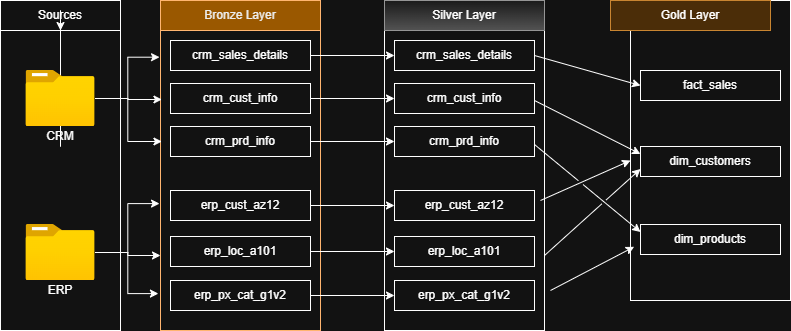

The diagram above was exported from draw.io. Its source (the exported page's mxGraphModel, read from the mxfile embedded in the PNG):
<mxGraphModel dx="661" dy="325" grid="1" gridSize="10" guides="1" tooltips="1" connect="1" arrows="1" fold="1" page="1" pageScale="1" pageWidth="827" pageHeight="1169" math="0" shadow="0">
  <root>
    <mxCell id="0" />
    <mxCell id="1" parent="0" />
    <mxCell id="hoGrTiAPAtHs_b-YhV1q-1" parent="1" style="rounded=0;whiteSpace=wrap;html=1;fillColor=none;" value="" vertex="1">
      <mxGeometry height="300" width="120" x="30" y="70" as="geometry" />
    </mxCell>
    <mxCell id="hoGrTiAPAtHs_b-YhV1q-2" parent="1" style="rounded=0;whiteSpace=wrap;html=1;fillColor=none;" value="Sources" vertex="1">
      <mxGeometry height="30" width="120" x="30" y="40" as="geometry" />
    </mxCell>
    <mxCell id="hoGrTiAPAtHs_b-YhV1q-17" edge="1" parent="1" source="hoGrTiAPAtHs_b-YhV1q-3" style="edgeStyle=orthogonalEdgeStyle;rounded=0;orthogonalLoop=1;jettySize=auto;html=1;" target="hoGrTiAPAtHs_b-YhV1q-1">
      <mxGeometry relative="1" as="geometry" />
    </mxCell>
    <mxCell id="hoGrTiAPAtHs_b-YhV1q-3" parent="1" style="image;aspect=fixed;html=1;points=[];align=center;fontSize=12;image=img/lib/azure2/general/Folder_Blank.svg;" value="" vertex="1">
      <mxGeometry height="56.00000000000001" width="69" x="55.5" y="110" as="geometry" />
    </mxCell>
    <mxCell id="hoGrTiAPAtHs_b-YhV1q-26" edge="1" parent="1" source="hoGrTiAPAtHs_b-YhV1q-4" style="edgeStyle=orthogonalEdgeStyle;rounded=0;orthogonalLoop=1;jettySize=auto;html=1;entryX=0;entryY=0.75;entryDx=0;entryDy=0;" target="hoGrTiAPAtHs_b-YhV1q-7">
      <mxGeometry relative="1" as="geometry" />
    </mxCell>
    <mxCell id="hoGrTiAPAtHs_b-YhV1q-4" parent="1" style="image;aspect=fixed;html=1;points=[];align=center;fontSize=12;image=img/lib/azure2/general/Folder_Blank.svg;" value="" vertex="1">
      <mxGeometry height="56.00000000000001" width="69" x="55.5" y="264" as="geometry" />
    </mxCell>
    <mxCell id="hoGrTiAPAtHs_b-YhV1q-5" parent="1" style="rounded=0;whiteSpace=wrap;html=1;fillColor=none;strokeColor=none;" value="CRM" vertex="1">
      <mxGeometry height="20" width="50" x="65" y="166" as="geometry" />
    </mxCell>
    <mxCell id="hoGrTiAPAtHs_b-YhV1q-6" parent="1" style="rounded=0;whiteSpace=wrap;html=1;fillColor=none;strokeColor=none;" value="ERP" vertex="1">
      <mxGeometry height="20" width="50" x="65" y="320" as="geometry" />
    </mxCell>
    <mxCell id="hoGrTiAPAtHs_b-YhV1q-7" parent="1" style="rounded=0;whiteSpace=wrap;html=1;fillColor=none;strokeColor=light-dark(#000000,#FFB570);" value="" vertex="1">
      <mxGeometry height="300" width="160" x="190" y="70" as="geometry" />
    </mxCell>
    <mxCell id="hoGrTiAPAtHs_b-YhV1q-8" parent="1" style="rounded=0;whiteSpace=wrap;html=1;fillColor=#f0a30a;fontColor=#000000;strokeColor=light-dark(#BD7000,#FFB570);" value="Bronze Layer" vertex="1">
      <mxGeometry height="30" width="160" x="190" y="40" as="geometry" />
    </mxCell>
    <mxCell id="UJNmg4Rh6uuH5rRNnpQ5-17" edge="1" parent="1" source="hoGrTiAPAtHs_b-YhV1q-9" style="edgeStyle=orthogonalEdgeStyle;rounded=0;orthogonalLoop=1;jettySize=auto;html=1;entryX=0;entryY=0.5;entryDx=0;entryDy=0;" target="UJNmg4Rh6uuH5rRNnpQ5-3">
      <mxGeometry relative="1" as="geometry" />
    </mxCell>
    <mxCell id="hoGrTiAPAtHs_b-YhV1q-9" parent="1" style="rounded=0;whiteSpace=wrap;html=1;fillColor=none;" value="erp_px_cat_g1v2" vertex="1">
      <mxGeometry height="30" width="140" x="200" y="320" as="geometry" />
    </mxCell>
    <mxCell id="UJNmg4Rh6uuH5rRNnpQ5-16" edge="1" parent="1" source="hoGrTiAPAtHs_b-YhV1q-10" style="edgeStyle=orthogonalEdgeStyle;rounded=0;orthogonalLoop=1;jettySize=auto;html=1;entryX=0;entryY=0.5;entryDx=0;entryDy=0;" target="UJNmg4Rh6uuH5rRNnpQ5-4">
      <mxGeometry relative="1" as="geometry" />
    </mxCell>
    <mxCell id="hoGrTiAPAtHs_b-YhV1q-10" parent="1" style="rounded=0;whiteSpace=wrap;html=1;fillColor=none;" value="erp_loc_a101" vertex="1">
      <mxGeometry height="30" width="140" x="200" y="276" as="geometry" />
    </mxCell>
    <mxCell id="UJNmg4Rh6uuH5rRNnpQ5-14" edge="1" parent="1" source="hoGrTiAPAtHs_b-YhV1q-11" style="edgeStyle=orthogonalEdgeStyle;rounded=0;orthogonalLoop=1;jettySize=auto;html=1;" target="UJNmg4Rh6uuH5rRNnpQ5-5" value="">
      <mxGeometry relative="1" as="geometry" />
    </mxCell>
    <mxCell id="hoGrTiAPAtHs_b-YhV1q-11" parent="1" style="rounded=0;whiteSpace=wrap;html=1;fillColor=none;" value="erp_cust_az12" vertex="1">
      <mxGeometry height="30" width="140" x="200" y="230" as="geometry" />
    </mxCell>
    <mxCell id="UJNmg4Rh6uuH5rRNnpQ5-13" edge="1" parent="1" source="hoGrTiAPAtHs_b-YhV1q-12" style="edgeStyle=orthogonalEdgeStyle;rounded=0;orthogonalLoop=1;jettySize=auto;html=1;entryX=0;entryY=0.5;entryDx=0;entryDy=0;" target="UJNmg4Rh6uuH5rRNnpQ5-6">
      <mxGeometry relative="1" as="geometry" />
    </mxCell>
    <mxCell id="hoGrTiAPAtHs_b-YhV1q-12" parent="1" style="rounded=0;whiteSpace=wrap;html=1;fillColor=none;" value="crm_prd_info" vertex="1">
      <mxGeometry height="30" width="140" x="200" y="166" as="geometry" />
    </mxCell>
    <mxCell id="UJNmg4Rh6uuH5rRNnpQ5-12" edge="1" parent="1" source="hoGrTiAPAtHs_b-YhV1q-13" style="edgeStyle=orthogonalEdgeStyle;rounded=0;orthogonalLoop=1;jettySize=auto;html=1;entryX=0;entryY=0.5;entryDx=0;entryDy=0;" target="UJNmg4Rh6uuH5rRNnpQ5-7">
      <mxGeometry relative="1" as="geometry" />
    </mxCell>
    <mxCell id="hoGrTiAPAtHs_b-YhV1q-13" parent="1" style="rounded=0;whiteSpace=wrap;html=1;fillColor=none;" value="crm_cust_info" vertex="1">
      <mxGeometry height="30" width="140" x="200" y="123" as="geometry" />
    </mxCell>
    <mxCell id="UJNmg4Rh6uuH5rRNnpQ5-10" edge="1" parent="1" source="hoGrTiAPAtHs_b-YhV1q-14" style="edgeStyle=orthogonalEdgeStyle;rounded=0;orthogonalLoop=1;jettySize=auto;html=1;entryX=0;entryY=0.5;entryDx=0;entryDy=0;" target="UJNmg4Rh6uuH5rRNnpQ5-8">
      <mxGeometry relative="1" as="geometry" />
    </mxCell>
    <mxCell id="hoGrTiAPAtHs_b-YhV1q-14" parent="1" style="rounded=0;whiteSpace=wrap;html=1;fillColor=none;" value="crm_sales_details" vertex="1">
      <mxGeometry height="30" width="140" x="200" y="80" as="geometry" />
    </mxCell>
    <mxCell id="hoGrTiAPAtHs_b-YhV1q-15" edge="1" parent="1" source="hoGrTiAPAtHs_b-YhV1q-3" style="edgeStyle=orthogonalEdgeStyle;rounded=0;orthogonalLoop=1;jettySize=auto;html=1;entryX=0.009;entryY=0.23;entryDx=0;entryDy=0;entryPerimeter=0;" target="hoGrTiAPAtHs_b-YhV1q-7">
      <mxGeometry relative="1" as="geometry" />
    </mxCell>
    <mxCell id="hoGrTiAPAtHs_b-YhV1q-16" edge="1" parent="1" source="hoGrTiAPAtHs_b-YhV1q-3" style="edgeStyle=orthogonalEdgeStyle;rounded=0;orthogonalLoop=1;jettySize=auto;html=1;entryX=-0.006;entryY=0.089;entryDx=0;entryDy=0;entryPerimeter=0;" target="hoGrTiAPAtHs_b-YhV1q-7">
      <mxGeometry relative="1" as="geometry" />
    </mxCell>
    <mxCell id="hoGrTiAPAtHs_b-YhV1q-18" edge="1" parent="1" source="hoGrTiAPAtHs_b-YhV1q-3" style="edgeStyle=orthogonalEdgeStyle;rounded=0;orthogonalLoop=1;jettySize=auto;html=1;entryX=0.009;entryY=0.37;entryDx=0;entryDy=0;entryPerimeter=0;" target="hoGrTiAPAtHs_b-YhV1q-7">
      <mxGeometry relative="1" as="geometry" />
    </mxCell>
    <mxCell id="hoGrTiAPAtHs_b-YhV1q-23" edge="1" parent="1" source="hoGrTiAPAtHs_b-YhV1q-4" style="edgeStyle=orthogonalEdgeStyle;rounded=0;orthogonalLoop=1;jettySize=auto;html=1;entryX=-0.013;entryY=0.877;entryDx=0;entryDy=0;entryPerimeter=0;" target="hoGrTiAPAtHs_b-YhV1q-7">
      <mxGeometry relative="1" as="geometry" />
    </mxCell>
    <mxCell id="hoGrTiAPAtHs_b-YhV1q-25" edge="1" parent="1" source="hoGrTiAPAtHs_b-YhV1q-4" style="edgeStyle=orthogonalEdgeStyle;rounded=0;orthogonalLoop=1;jettySize=auto;html=1;entryX=-0.006;entryY=0.577;entryDx=0;entryDy=0;entryPerimeter=0;" target="hoGrTiAPAtHs_b-YhV1q-7">
      <mxGeometry relative="1" as="geometry" />
    </mxCell>
    <mxCell id="UJNmg4Rh6uuH5rRNnpQ5-1" parent="1" style="rounded=0;whiteSpace=wrap;html=1;fillColor=none;strokeColor=light-dark(#000000,#FFFFFF);" value="" vertex="1">
      <mxGeometry height="300" width="160" x="414" y="70" as="geometry" />
    </mxCell>
    <mxCell id="UJNmg4Rh6uuH5rRNnpQ5-2" parent="1" style="rounded=0;whiteSpace=wrap;html=1;fillColor=#f5f5f5;strokeColor=#666666;gradientColor=#b3b3b3;" value="Silver Layer" vertex="1">
      <mxGeometry height="30" width="160" x="414" y="40" as="geometry" />
    </mxCell>
    <mxCell id="UJNmg4Rh6uuH5rRNnpQ5-3" parent="1" style="rounded=0;whiteSpace=wrap;html=1;fillColor=none;" value="erp_px_cat_g1v2" vertex="1">
      <mxGeometry height="30" width="140" x="424" y="320" as="geometry" />
    </mxCell>
    <mxCell id="UJNmg4Rh6uuH5rRNnpQ5-4" parent="1" style="rounded=0;whiteSpace=wrap;html=1;fillColor=none;" value="erp_loc_a101" vertex="1">
      <mxGeometry height="30" width="140" x="424" y="276" as="geometry" />
    </mxCell>
    <mxCell id="UJNmg4Rh6uuH5rRNnpQ5-5" parent="1" style="rounded=0;whiteSpace=wrap;html=1;fillColor=none;" value="erp_cust_az12" vertex="1">
      <mxGeometry height="30" width="140" x="424" y="230" as="geometry" />
    </mxCell>
    <mxCell id="UJNmg4Rh6uuH5rRNnpQ5-6" parent="1" style="rounded=0;whiteSpace=wrap;html=1;fillColor=none;" value="crm_prd_info" vertex="1">
      <mxGeometry height="30" width="140" x="424" y="166" as="geometry" />
    </mxCell>
    <mxCell id="UJNmg4Rh6uuH5rRNnpQ5-7" parent="1" style="rounded=0;whiteSpace=wrap;html=1;fillColor=none;" value="crm_cust_info" vertex="1">
      <mxGeometry height="30" width="140" x="424" y="123" as="geometry" />
    </mxCell>
    <mxCell id="UJNmg4Rh6uuH5rRNnpQ5-8" parent="1" style="rounded=0;whiteSpace=wrap;html=1;fillColor=none;" value="crm_sales_details" vertex="1">
      <mxGeometry height="30" width="140" x="424" y="80" as="geometry" />
    </mxCell>
    <mxCell id="rM6NMS8wrdRYPVRs8LiQ-1" parent="1" style="rounded=0;whiteSpace=wrap;html=1;fillColor=none;strokeColor=light-dark(#000000,#FFFFFF);" value="" vertex="1">
      <mxGeometry height="300" width="160" x="660" y="40" as="geometry" />
    </mxCell>
    <mxCell id="rM6NMS8wrdRYPVRs8LiQ-2" parent="1" style="rounded=0;whiteSpace=wrap;html=1;fillColor=#fad7ac;strokeColor=#b46504;" value="Gold Layer" vertex="1">
      <mxGeometry height="30" width="160" x="640" y="40" as="geometry" />
    </mxCell>
    <mxCell id="rM6NMS8wrdRYPVRs8LiQ-6" parent="1" style="rounded=0;whiteSpace=wrap;html=1;fillColor=none;" value="dim_products" vertex="1">
      <mxGeometry height="30" width="140" x="670" y="264" as="geometry" />
    </mxCell>
    <mxCell id="rM6NMS8wrdRYPVRs8LiQ-7" parent="1" style="rounded=0;whiteSpace=wrap;html=1;fillColor=none;" value="dim_customers" vertex="1">
      <mxGeometry height="30" width="140" x="670" y="186" as="geometry" />
    </mxCell>
    <mxCell id="rM6NMS8wrdRYPVRs8LiQ-8" parent="1" style="rounded=0;whiteSpace=wrap;html=1;fillColor=none;" value="fact_sales" vertex="1">
      <mxGeometry height="30" width="140" x="670" y="110" as="geometry" />
    </mxCell>
    <mxCell id="rM6NMS8wrdRYPVRs8LiQ-10" edge="1" parent="1" source="UJNmg4Rh6uuH5rRNnpQ5-8" style="endArrow=classic;html=1;rounded=0;entryX=0;entryY=0.5;entryDx=0;entryDy=0;exitX=1;exitY=0.5;exitDx=0;exitDy=0;" target="rM6NMS8wrdRYPVRs8LiQ-8" value="">
      <mxGeometry height="50" relative="1" width="50" as="geometry">
        <mxPoint x="550" y="110" as="sourcePoint" />
        <mxPoint x="600" y="60" as="targetPoint" />
      </mxGeometry>
    </mxCell>
    <mxCell id="rM6NMS8wrdRYPVRs8LiQ-11" edge="1" parent="1" style="endArrow=classic;html=1;rounded=0;entryX=0;entryY=0.25;entryDx=0;entryDy=0;exitX=1;exitY=0.5;exitDx=0;exitDy=0;jumpStyle=gap;" target="rM6NMS8wrdRYPVRs8LiQ-7" value="">
      <mxGeometry height="50" relative="1" width="50" as="geometry">
        <mxPoint x="564" y="140" as="sourcePoint" />
        <mxPoint x="660" y="170" as="targetPoint" />
      </mxGeometry>
    </mxCell>
    <mxCell id="rM6NMS8wrdRYPVRs8LiQ-12" edge="1" parent="1" style="endArrow=classic;html=1;rounded=0;jumpStyle=gap;" value="">
      <mxGeometry height="50" relative="1" width="50" as="geometry">
        <mxPoint x="570" y="240" as="sourcePoint" />
        <mxPoint x="660" y="200" as="targetPoint" />
      </mxGeometry>
    </mxCell>
    <mxCell id="rM6NMS8wrdRYPVRs8LiQ-13" edge="1" parent="1" style="endArrow=classic;html=1;rounded=0;entryX=0.023;entryY=0.821;entryDx=0;entryDy=0;entryPerimeter=0;jumpStyle=gap;" target="rM6NMS8wrdRYPVRs8LiQ-1" value="">
      <mxGeometry height="50" relative="1" width="50" as="geometry">
        <mxPoint x="580" y="330" as="sourcePoint" />
        <mxPoint x="650" y="306" as="targetPoint" />
      </mxGeometry>
    </mxCell>
    <mxCell id="rM6NMS8wrdRYPVRs8LiQ-14" edge="1" parent="1" style="endArrow=classic;html=1;rounded=0;entryX=0;entryY=0.25;entryDx=0;entryDy=0;jumpStyle=gap;" target="rM6NMS8wrdRYPVRs8LiQ-6" value="">
      <mxGeometry height="50" relative="1" width="50" as="geometry">
        <mxPoint x="564" y="184" as="sourcePoint" />
        <mxPoint x="658" y="140" as="targetPoint" />
      </mxGeometry>
    </mxCell>
    <mxCell id="rM6NMS8wrdRYPVRs8LiQ-15" edge="1" parent="1" source="UJNmg4Rh6uuH5rRNnpQ5-1" style="endArrow=classic;html=1;rounded=0;exitX=1;exitY=0.75;exitDx=0;exitDy=0;entryX=0;entryY=0.75;entryDx=0;entryDy=0;jumpStyle=gap;" target="rM6NMS8wrdRYPVRs8LiQ-7" value="">
      <mxGeometry height="50" relative="1" width="50" as="geometry">
        <mxPoint x="580" y="250" as="sourcePoint" />
        <mxPoint x="670" y="210" as="targetPoint" />
      </mxGeometry>
    </mxCell>
  </root>
</mxGraphModel>